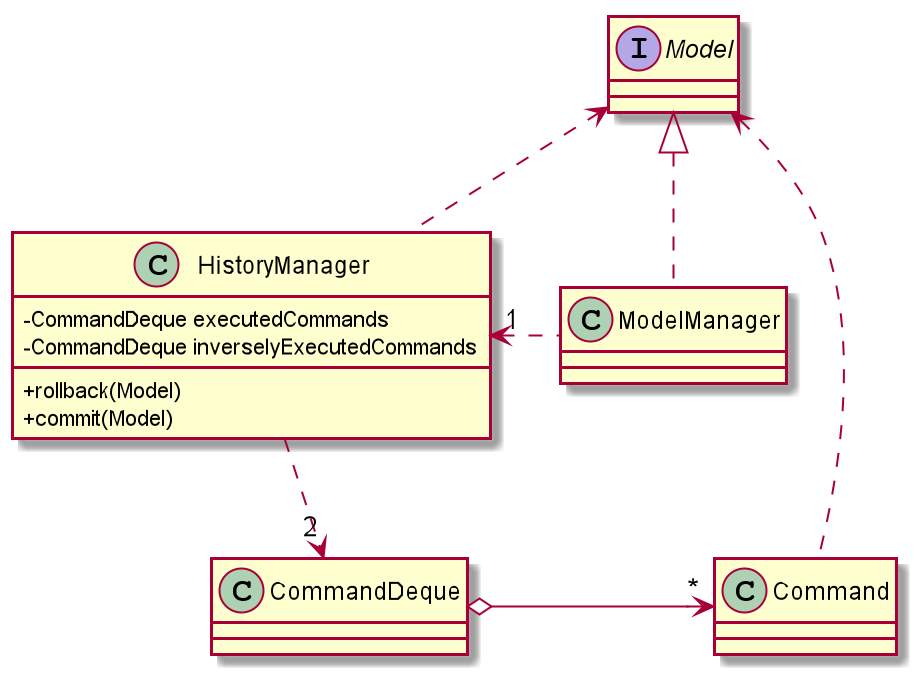

The diagram above was rendered by PlantUML. Its source (embedded in the PNG):
@startuml
skinparam classAttributeIconSize 0

interface Model

ModelManager .up.|> Model
ModelManager .left.> "1" HistoryManager
HistoryManager .up.> Model
HistoryManager .down.> "2" CommandDeque
CommandDeque o-right-> "*" Command
Command .up.> Model

class HistoryManager {
-CommandDeque executedCommands
-CommandDeque inverselyExecutedCommands
+rollback(Model)
+commit(Model)
}

@enduml